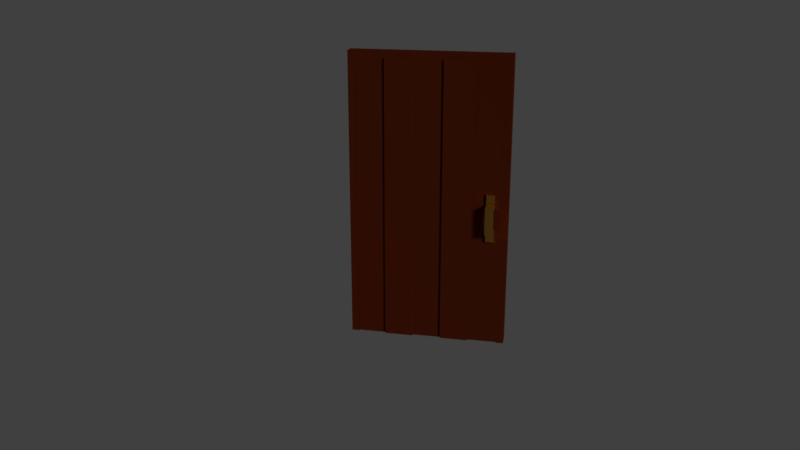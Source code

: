 # Source: vrataopen.blend  (saved by Blender 2.79.0; exported with 4.5.12 LTS)
import bpy
from mathutils import Matrix  # noqa: F401  (used for matrix-valued properties, if any)

bpy.ops.wm.read_factory_settings(use_empty=True)
scene = bpy.context.scene
scene.name = 'Scene'

# ---- collections
col_collection_1 = bpy.data.collections.new('Collection 1'); scene.collection.children.link(col_collection_1)

# ---- images (referenced by path relative to the original .blend; pixels are not part of the script)
import os
ASSET_DIR = os.environ.get("B2B_ASSET_DIR", "")  # directory of the original .blend (textures are referenced by path, not embedded)
HERE = os.path.dirname(os.path.abspath(__file__))  # packed textures are extracted next to this script under _unpacked/

def load_image(name, relpath, width, height, colorspace="sRGB"):
    """Load a texture the original file referenced (path relative to the .blend, or extracted next to this script)."""
    p = next((c for c in (os.path.join(HERE, relpath), os.path.join(ASSET_DIR, relpath)) if relpath and os.path.exists(c)), "")
    if p:
        img = bpy.data.images.load(p, check_existing=True)
        img.name = name
    else:  # same state as the original file: an image datablock whose file is absent (Cycles renders it pink)
        img = bpy.data.images.new(name, width, height)
        img.source = "FILE"
        img.filepath = "//" + (relpath or name)
    img.colorspace_settings.name = colorspace
    return img
img_portal_jpg = load_image('portal.jpg', 'portal.jpg', 1024, 1024, 'sRGB')

# ---- materials (node trees are filled in below, after node groups)
mat_kljuka = bpy.data.materials.new('kljuka')
mat_kljuka.alpha_threshold = 0.0
mat_kljuka.roughness = 0.5
mat_vrata = bpy.data.materials.new('vrata')
mat_vrata.alpha_threshold = 0.0
mat_vrata.roughness = 0.5
mat_material_001 = bpy.data.materials.new('Material.001')
mat_material_001.alpha_threshold = 0.0
mat_material_001.roughness = 0.5

# ---- material node trees
mat_kljuka.use_nodes = True; mat_kljuka.node_tree.nodes.clear()
_N = mat_kljuka.node_tree.nodes; _L = mat_kljuka.node_tree.links
n0 = _N.new('ShaderNodeBsdfAnisotropic'); n0.name = 'Glossy BSDF'; n0.location = (110, 344)
n0.distribution = 'GGX'
n0.inputs[0].default_value = (0.7991, 0.3864, 0.07227, 1.0)
n0.inputs[1].default_value = 0.0
n1 = _N.new('ShaderNodeMixShader'); n1.name = 'Mix Shader'; n1.location = (348, 268)
n2 = _N.new('ShaderNodeOutputMaterial'); n2.name = 'Material Output'; n2.location = (571, 246)
n3 = _N.new('ShaderNodeBsdfAnisotropic'); n3.name = 'Glossy BSDF.001'; n3.location = (111, 181)
n3.distribution = 'GGX'
n3.inputs[0].default_value = (1.0, 0.6383, 0.06374, 1.0)
n3.inputs[1].default_value = 0.4472
n4 = _N.new('ShaderNodeLayerWeight'); n4.name = 'Layer Weight'; n4.location = (112, 480)
_L.new(n0.outputs[0], n1.inputs[1])
_L.new(n1.outputs[0], n2.inputs[0])
_L.new(n3.outputs[0], n1.inputs[2])
_L.new(n4.outputs[1], n1.inputs[0])
n2.is_active_output = True
mat_vrata.use_nodes = True; mat_vrata.node_tree.nodes.clear()
_N = mat_vrata.node_tree.nodes; _L = mat_vrata.node_tree.links
n0 = _N.new('ShaderNodeOutputMaterial'); n0.name = 'Material Output'; n0.location = (300, 300)
n1 = _N.new('ShaderNodeBsdfDiffuse'); n1.name = 'Diffuse BSDF'; n1.location = (10, 300)
n1.inputs[0].default_value = (0.1065, 0.01669, 0.003756, 1.0)
n1.inputs[1].default_value = 0.447
_L.new(n1.outputs[0], n0.inputs[0])
n0.is_active_output = True
mat_material_001.use_nodes = True; mat_material_001.node_tree.nodes.clear()
_N = mat_material_001.node_tree.nodes; _L = mat_material_001.node_tree.links
n0 = _N.new('ShaderNodeTexImage'); n0.name = 'Image Texture'; n0.location = (-138, 388)
n0.width = 140
n0.image = img_portal_jpg
n1 = _N.new('ShaderNodeOutputMaterial'); n1.name = 'Material Output'; n1.location = (235, 317)
n2 = _N.new('ShaderNodeEmission'); n2.name = 'Emission'; n2.location = (59, 311)
n2.inputs[1].default_value = 7.8
_L.new(n0.outputs[0], n2.inputs[0])
_L.new(n2.outputs[0], n1.inputs[0])
n1.is_active_output = True

# ---- world
world_world = bpy.data.worlds.new('World'); scene.world = world_world
world_world.color = (0.05088, 0.05088, 0.05088)
world_world.use_sun_shadow = False
world_world.sun_shadow_jitter_overblur = 0.0
world_world.cycles.sampling_method = 'MANUAL'

# ---- cameras
cam_camera = bpy.data.cameras.new('Camera')
cam_camera.clip_end = 100.0
cam_camera.lens = 35.0
cam_camera.sensor_width = 32.0
cam_camera.sensor_height = 18.0
cam_camera.ortho_scale = 7.314
cam_camera.dof.focus_distance = 0.0

# ---- lights
light_lamp = bpy.data.lights.new('Lamp', 'SUN')
light_lamp.transmission_factor = 0.0
light_lamp.cutoff_distance = 30.0
light_lamp.angle = 0.1993
light_lamp.energy = 1.0
light_lamp.shadow_buffer_clip_start = 1.001
light_lamp.shadow_soft_size = 0.1
light_lamp.shadow_cascade_max_distance = 1000.0

# ---- meshes
me_cube = bpy.data.meshes.new('Cube')
me_cube.from_pydata([(-0.775, 1.583e-07, -0.9968), (-0.775, 2.0, -0.9968), (-0.775, 3.371e-07, 0.9968), (-0.775, 2.0, 0.9968), (1.225, 1.6, -0.9968), (1.225, 1.2, -0.9968), (1.225, 0.8, -0.9968), (1.225, 0.4, -0.9968), (-0.775, 0.4, -0.9968), (-0.775, 0.8, -0.9968), (-0.775, 1.2, -0.9968), (-0.775, 1.6, -0.9968), (1.225, 1.6, 0.9968), (1.225, 1.2, 0.9968), (1.225, 0.8, 0.9968), (1.225, 0.4, 0.9968), (-0.775, 0.4, 0.9968), (-0.775, 0.8, 0.9968), (-0.775, 1.2, 0.9968), (-0.775, 1.6, 0.9968), (0.775, 0.4, -0.9968), (0.775, -2.049e-08, -0.9968), (0.775, 2.0, -0.9968), (0.775, 2.0, 0.9968), (0.775, -6.165e-07, 0.9968), (0.775, 0.4, 0.9968), (0.775, 1.6, -0.9968), (0.775, 1.2, -0.9968), (0.775, 0.8, -0.9968), (0.775, 1.6, 0.9968), (0.775, 1.2, 0.9968), (0.775, 0.8, 0.9968), (-0.325, 0.4, -0.9968), (-0.325, 0.8, -0.9968), (-0.325, 1.2, -0.9968), (-0.325, 1.6, -0.9968), (-0.325, 0.4, 0.9968), (-0.325, 0.8, 0.9968), (-0.325, 1.2, 0.9968), (-0.325, 1.6, 0.9968), (0.7507, 1.811, -0.2371), (0.7507, 1.811, 0.09625), (0.7507, 1.92, -0.2371), (0.7507, 1.92, 0.09625), (0.7507, 1.811, -0.1705), (0.7507, 1.811, -0.1463), (0.7507, 1.811, 0.0003229), (0.7507, 1.811, 0.02957), (0.7507, 1.92, 0.02957), (0.7507, 1.92, 0.0003229), (0.7507, 1.92, -0.1463), (0.7507, 1.92, -0.1705), (3.305, 1.92, 0.02957), (3.305, 1.92, 0.0003229), (3.305, 1.92, -0.1463), (3.305, 1.92, -0.1705), (3.305, 1.811, 0.02957), (3.305, 1.811, 0.0003229), (3.305, 1.811, -0.1463), (3.305, 1.811, -0.1705), (1.403, 1.92, -0.2371), (1.403, 1.92, 0.09625), (1.403, 1.811, -0.2371), (1.403, 1.811, 0.09625), (2.57, 1.811, -0.1705), (1.403, 1.811, -0.1705), (2.57, 1.811, -0.1463), (1.403, 1.811, -0.1463), (2.57, 1.811, 0.0003229), (1.403, 1.811, 0.0003229), (2.57, 1.811, 0.02957), (1.403, 1.811, 0.02957), (1.403, 1.92, -0.1705), (2.57, 1.92, -0.1705), (1.403, 1.92, -0.1463), (2.57, 1.92, -0.1463), (1.403, 1.92, 0.0003229), (2.57, 1.92, 0.0003229), (1.403, 1.92, 0.02957), (2.57, 1.92, 0.02957)], [], [(2, 0, 21, 24), (11, 19, 3, 1), (22, 26, 11, 1), (0, 2, 16, 8), (21, 0, 8, 20), (9, 17, 18, 10), (10, 18, 38, 34), (4, 12, 13, 5), (14, 6, 28, 31), (6, 14, 15, 7), (9, 10, 27, 28), (2, 24, 25, 16), (20, 25, 24, 21), (22, 23, 29, 26), (27, 30, 31, 28), (7, 15, 25, 20), (12, 4, 26, 29), (33, 6, 7, 32), (35, 4, 5, 34), (5, 13, 30, 27), (32, 36, 37, 33), (34, 38, 39, 35), (8, 16, 36, 32), (19, 11, 35, 39), (17, 9, 33, 37), (14, 37, 36, 15), (17, 31, 30, 18), (12, 39, 38, 13), (19, 29, 23, 3), (22, 1, 3, 23), (47, 41, 43, 48), (71, 63, 41, 47), (61, 43, 41, 63), (62, 65, 44, 40), (65, 67, 45, 44), (69, 71, 47, 46), (55, 54, 58, 59), (54, 53, 57, 58), (53, 52, 56, 57), (73, 75, 54, 55), (75, 77, 53, 54), (77, 79, 52, 53), (40, 44, 51, 42), (44, 45, 50, 51), (46, 47, 48, 49), (49, 48, 78, 76), (76, 78, 79, 77), (51, 50, 74, 72), (72, 74, 75, 73), (42, 51, 72, 60), (57, 56, 70, 68), (68, 70, 71, 69), (58, 57, 68, 66), (59, 58, 66, 64), (64, 66, 67, 65), (42, 60, 62, 40), (48, 43, 61, 78), (61, 63, 71, 78), (70, 79, 78, 71), (52, 79, 70, 56), (69, 46, 49, 76), (68, 69, 76, 77), (75, 66, 68, 77), (64, 65, 72, 73), (55, 59, 64, 73), (60, 72, 65, 62), (66, 75, 74, 67), (67, 74, 50, 45)])
me_cube.polygons.foreach_set('material_index', [1, 1, 1, 1, 1, 1, 1, 1, 1, 1, 1, 1, 1, 1, 1, 1, 1, 1, 1, 1, 1, 1, 1, 1, 1, 1, 1, 1, 1, 1, 1, 0, 0, 0, 0, 0, 0, 0, 0, 0, 0, 0, 1, 1, 1, 0, 0, 0, 0, 0, 0, 0, 0, 0, 0, 0, 0, 0, 0, 0, 0, 0, 0, 0, 0, 0, 0, 0])
me_cube.materials.append(mat_kljuka)
me_cube.materials.append(mat_vrata)
me_cube.use_remesh_preserve_volume = False
me_cube.use_remesh_preserve_attributes = False
me_cube.use_mirror_vertex_groups = False
me_cube.update()
me_cube_001 = bpy.data.meshes.new('Cube.001')
me_cube_001.from_pydata([(1.0, 1.0, -1.0), (1.0, -1.0, -1.0), (-1.0, -1.0, -1.0), (-1.0, 1.0, -1.0), (1.0, 1.0, 1.035), (1.0, -1.0, 1.035), (-1.0, -1.0, 1.035), (-1.0, 1.0, 1.035), (1.0, -0.9047, 0.9927), (-1.0, -0.9047, 0.9927), (1.0, -0.9047, -1.0), (-1.0, -0.9047, -1.0), (1.0, 0.9047, -1.0), (-1.0, 0.9047, -1.0), (1.0, 0.9047, 0.9927), (-1.0, 0.9047, 0.9927)], [], [(0, 12, 13, 3), (4, 7, 6, 5), (0, 4, 5, 1, 10, 8, 14, 12), (1, 5, 6, 2), (2, 6, 7, 3, 13, 15, 9, 11), (4, 0, 3, 7), (8, 9, 15, 14), (11, 10, 1, 2), (14, 15, 13, 12), (9, 8, 10, 11)])
me_cube_001.materials.append(mat_vrata)
me_cube_001.use_remesh_preserve_volume = False
me_cube_001.use_remesh_preserve_attributes = False
me_cube_001.use_mirror_vertex_groups = False
me_cube_001.update()
me_cube_002 = bpy.data.meshes.new('Cube.002')
me_cube_002.from_pydata([(1.0, 1.0, -1.0), (1.0, -1.0, -1.0), (-1.0, -1.0, -1.0), (-1.0, 1.0, -1.0), (1.0, 1.0, 1.0), (1.0, -1.0, 1.0), (-1.0, -1.0, 1.0), (-1.0, 1.0, 1.0)], [], [(0, 1, 2, 3), (4, 7, 6, 5), (0, 4, 5, 1), (1, 5, 6, 2), (2, 6, 7, 3), (4, 0, 3, 7)])
_uv = me_cube_002.uv_layers.new(name='UVMap')
_uv.uv.foreach_set('vector', [0.0, 0.0, 0.0, 0.0, 0.0, 0.0, 0.0, 0.0, 0.9999, 0.9999, 0.0001002, 0.9999, 9.998e-05, 0.0001003, 0.9999, 9.998e-05, 0.0, 0.0, 0.0, 0.0, 0.0, 0.0, 0.0, 0.0, 0.0, 0.0, 0.0, 0.0, 0.0, 0.0, 0.0, 0.0, 0.0, 0.0, 0.0, 0.0, 0.0, 0.0, 0.0, 0.0, 0.0, 0.0, 0.0, 0.0, 0.0, 0.0, 0.0, 0.0])
me_cube_002.materials.append(mat_material_001)
me_cube_002.use_remesh_preserve_volume = False
me_cube_002.use_remesh_preserve_attributes = False
me_cube_002.use_mirror_vertex_groups = False
me_cube_002.update()

# ---- objects
ob_cube = bpy.data.objects.new('Cube', me_cube)
ob_cube_001 = bpy.data.objects.new('Cube.001', me_cube_001)
ob_lamp = bpy.data.objects.new('Lamp', light_lamp)
ob_camera = bpy.data.objects.new('Camera', cam_camera)
ob_cube_002 = bpy.data.objects.new('Cube.002', me_cube_002)

# ---- transforms, parenting, visibility, modifiers, constraints
ob_cube.location = (0.002754, -1.501, 3.026)
ob_cube.scale = (0.1, 1.5, 2.989)
ob_cube.lock_rotations_4d = False
ob_cube.empty_display_type = 'ARROWS'
ob_cube.lineart.crease_threshold = 0.0
ob_cube_001.location = (-0.06661, 0.0, 3.028)
ob_cube_001.scale = (0.14, 1.658, 3.0)
ob_cube_001.lock_rotations_4d = False
ob_cube_001.empty_display_type = 'ARROWS'
ob_cube_001.lineart.crease_threshold = 0.0
ob_lamp.location = (5.269, 6.727, 5.904)
ob_lamp.rotation_euler = (1.114, 0.4566, 2.191)
ob_lamp.lock_rotations_4d = False
ob_lamp.empty_display_type = 'ARROWS'
ob_lamp.color = (0.0, 0.0, 0.0, 0.0)
ob_lamp.lineart.crease_threshold = 0.0
ob_camera.location = (17.08, 3.044, 8.334)
ob_camera.rotation_euler = (1.249, -2.686e-06, 1.781)
ob_camera.lock_rotations_4d = False
ob_camera.empty_display_type = 'ARROWS'
ob_camera.color = (0.0, 0.0, 0.0, 0.0)
ob_camera.display_type = 'WIRE'
ob_camera.lineart.crease_threshold = 0.0
ob_cube_002.location = (0.0, 0.0, 3.089)
ob_cube_002.rotation_euler = (-0.0, 1.571, 0.0)
ob_cube_002.scale = (2.979, 1.5, 0.0255)
ob_cube_002.lock_rotations_4d = False
ob_cube_002.empty_display_type = 'ARROWS'
ob_cube_002.lineart.crease_threshold = 0.0

# ---- collection membership
col_collection_1.objects.link(ob_cube)
col_collection_1.objects.link(ob_cube_001)
col_collection_1.objects.link(ob_lamp)
col_collection_1.objects.link(ob_camera)
col_collection_1.objects.link(ob_cube_002)

# ---- scene / render settings (as saved in the file)
scene.camera = ob_camera
scene.frame_start = 1; scene.frame_end = 50; scene.frame_set(0)
scene.render.engine = 'CYCLES'
scene.render.image_settings.file_format = 'FFMPEG'
scene.render.resolution_percentage = 50
scene.render.dither_intensity = 0.0
scene.cycles.use_denoising = False
scene.cycles.samples = 128
scene.cycles.sampling_pattern = 'TABULATED_SOBOL'
scene.cycles.use_adaptive_sampling = False
scene.cycles.use_light_tree = False
scene.cycles.blur_glossy = 0.0
scene.cycles.sample_clamp_indirect = 0.0
scene.view_settings.view_transform = 'Standard'
bpy.context.view_layer.update()
